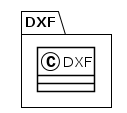

The diagram above was rendered by PlantUML. Its source (embedded in the PNG):
@startuml
!theme plain
package DXF {
class DXF {
}
}
@enduml